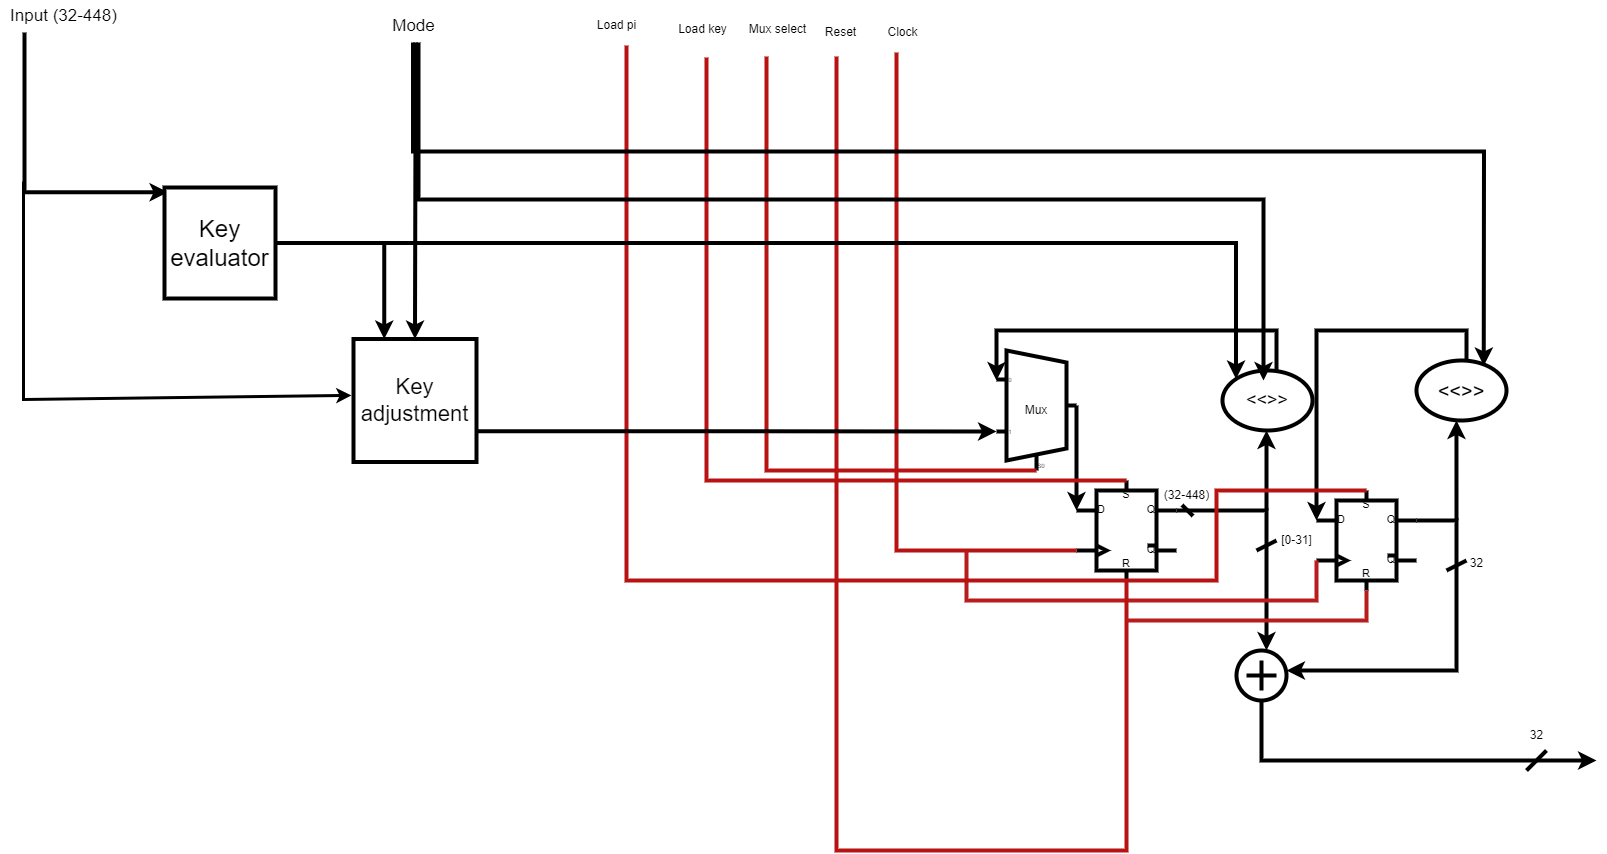

The diagram above was exported from draw.io. Its source (the exported page's mxGraphModel, read from the mxfile embedded in the PNG):
<mxGraphModel dx="3260" dy="2040" grid="0" gridSize="10" guides="1" tooltips="1" connect="1" arrows="1" fold="1" page="1" pageScale="1" pageWidth="850" pageHeight="1100" math="0" shadow="0">
  <root>
    <mxCell id="0" />
    <mxCell id="1" parent="0" />
    <mxCell id="KVi1A-0pBlL_18ghfJJr-3" value="" style="verticalLabelPosition=bottom;shadow=0;dashed=0;align=center;html=1;verticalAlign=top;shape=mxgraph.electrical.logic_gates.d_type_rs_flip-flop;strokeWidth=4;" parent="1" vertex="1">
      <mxGeometry x="180" y="210" width="100" height="100" as="geometry" />
    </mxCell>
    <mxCell id="KVi1A-0pBlL_18ghfJJr-4" value="" style="verticalLabelPosition=bottom;shadow=0;dashed=0;align=center;html=1;verticalAlign=top;shape=mxgraph.electrical.logic_gates.d_type_rs_flip-flop;strokeWidth=4;" parent="1" vertex="1">
      <mxGeometry x="420" y="220" width="100" height="100" as="geometry" />
    </mxCell>
    <mxCell id="KVi1A-0pBlL_18ghfJJr-5" value="Mux" style="shadow=0;dashed=0;align=center;html=1;strokeWidth=4;shape=mxgraph.electrical.abstract.mux2;whiteSpace=wrap;" parent="1" vertex="1">
      <mxGeometry x="100" y="80" width="80" height="120" as="geometry" />
    </mxCell>
    <mxCell id="KVi1A-0pBlL_18ghfJJr-7" value="&amp;lt;&amp;lt;&amp;gt;&amp;gt;" style="ellipse;whiteSpace=wrap;html=1;strokeWidth=4;fontSize=18;" parent="1" vertex="1">
      <mxGeometry x="326" y="100" width="90" height="60" as="geometry" />
    </mxCell>
    <mxCell id="KVi1A-0pBlL_18ghfJJr-8" value="&lt;span style=&quot;font-size: 20px;&quot;&gt;&amp;lt;&amp;lt;&amp;gt;&amp;gt;&lt;/span&gt;" style="ellipse;whiteSpace=wrap;html=1;strokeWidth=4;fontSize=20;" parent="1" vertex="1">
      <mxGeometry x="520" y="90" width="90" height="60" as="geometry" />
    </mxCell>
    <mxCell id="KVi1A-0pBlL_18ghfJJr-9" value="" style="verticalLabelPosition=bottom;shadow=0;dashed=0;align=center;html=1;verticalAlign=top;shape=mxgraph.electrical.abstract.summation_point;strokeWidth=4;" parent="1" vertex="1">
      <mxGeometry x="340" y="380" width="50" height="50" as="geometry" />
    </mxCell>
    <mxCell id="KVi1A-0pBlL_18ghfJJr-10" value="" style="endArrow=classic;html=1;rounded=0;entryX=0.6;entryY=0;entryDx=0;entryDy=0;entryPerimeter=0;startArrow=dash;startFill=0;strokeWidth=4;" parent="1" target="KVi1A-0pBlL_18ghfJJr-9" edge="1">
      <mxGeometry width="50" height="50" relative="1" as="geometry">
        <mxPoint x="280" y="240" as="sourcePoint" />
        <mxPoint x="350" y="370" as="targetPoint" />
        <Array as="points">
          <mxPoint x="370" y="240" />
        </Array>
      </mxGeometry>
    </mxCell>
    <mxCell id="KVi1A-0pBlL_18ghfJJr-11" value="" style="endArrow=classic;html=1;rounded=0;entryX=1;entryY=0.4;entryDx=0;entryDy=0;entryPerimeter=0;strokeWidth=4;" parent="1" target="KVi1A-0pBlL_18ghfJJr-9" edge="1">
      <mxGeometry width="50" height="50" relative="1" as="geometry">
        <mxPoint x="520" y="250" as="sourcePoint" />
        <mxPoint x="570" y="200" as="targetPoint" />
        <Array as="points">
          <mxPoint x="560" y="250" />
          <mxPoint x="560" y="400" />
        </Array>
      </mxGeometry>
    </mxCell>
    <mxCell id="KVi1A-0pBlL_18ghfJJr-13" value="" style="endArrow=classic;html=1;rounded=0;strokeWidth=4;" parent="1" edge="1">
      <mxGeometry width="50" height="50" relative="1" as="geometry">
        <mxPoint x="370" y="240" as="sourcePoint" />
        <mxPoint x="370" y="160" as="targetPoint" />
      </mxGeometry>
    </mxCell>
    <mxCell id="KVi1A-0pBlL_18ghfJJr-14" value="" style="endArrow=classic;html=1;rounded=0;entryX=0.444;entryY=1;entryDx=0;entryDy=0;entryPerimeter=0;strokeWidth=4;" parent="1" target="KVi1A-0pBlL_18ghfJJr-8" edge="1">
      <mxGeometry width="50" height="50" relative="1" as="geometry">
        <mxPoint x="560" y="250" as="sourcePoint" />
        <mxPoint x="610" y="200" as="targetPoint" />
      </mxGeometry>
    </mxCell>
    <mxCell id="KVi1A-0pBlL_18ghfJJr-15" value="" style="endArrow=classic;html=1;rounded=0;entryX=0;entryY=0.25;entryDx=0;entryDy=0;entryPerimeter=0;strokeWidth=4;" parent="1" target="KVi1A-0pBlL_18ghfJJr-5" edge="1">
      <mxGeometry width="50" height="50" relative="1" as="geometry">
        <mxPoint x="380" y="100" as="sourcePoint" />
        <mxPoint x="430" y="50" as="targetPoint" />
        <Array as="points">
          <mxPoint x="380" y="60" />
          <mxPoint x="100" y="60" />
        </Array>
      </mxGeometry>
    </mxCell>
    <mxCell id="KVi1A-0pBlL_18ghfJJr-18" value="" style="endArrow=classic;html=1;rounded=0;entryX=0;entryY=0.3;entryDx=0;entryDy=0;entryPerimeter=0;strokeWidth=4;" parent="1" target="KVi1A-0pBlL_18ghfJJr-4" edge="1">
      <mxGeometry width="50" height="50" relative="1" as="geometry">
        <mxPoint x="570" y="90" as="sourcePoint" />
        <mxPoint x="620" y="40" as="targetPoint" />
        <Array as="points">
          <mxPoint x="570" y="60" />
          <mxPoint x="420" y="60" />
        </Array>
      </mxGeometry>
    </mxCell>
    <mxCell id="KVi1A-0pBlL_18ghfJJr-19" value="" style="endArrow=none;html=1;rounded=0;fillColor=#f8cecc;strokeColor=#B81212;strokeWidth=4;" parent="1" edge="1">
      <mxGeometry width="50" height="50" relative="1" as="geometry">
        <mxPoint y="-218" as="sourcePoint" />
        <mxPoint x="180" y="280" as="targetPoint" />
        <Array as="points">
          <mxPoint y="280" />
        </Array>
      </mxGeometry>
    </mxCell>
    <mxCell id="KVi1A-0pBlL_18ghfJJr-20" value="" style="endArrow=none;html=1;rounded=0;fillColor=#f8cecc;strokeColor=#B81C1C;strokeWidth=4;" parent="1" edge="1">
      <mxGeometry width="50" height="50" relative="1" as="geometry">
        <mxPoint x="70" y="280" as="sourcePoint" />
        <mxPoint x="420" y="290" as="targetPoint" />
        <Array as="points">
          <mxPoint x="70" y="330" />
          <mxPoint x="420" y="330" />
        </Array>
      </mxGeometry>
    </mxCell>
    <mxCell id="KVi1A-0pBlL_18ghfJJr-24" value="" style="endArrow=classic;html=1;rounded=0;strokeWidth=4;" parent="1" edge="1">
      <mxGeometry width="50" height="50" relative="1" as="geometry">
        <mxPoint x="180" y="135" as="sourcePoint" />
        <mxPoint x="180" y="240" as="targetPoint" />
      </mxGeometry>
    </mxCell>
    <mxCell id="KVi1A-0pBlL_18ghfJJr-25" value="" style="endArrow=none;html=1;rounded=0;fillColor=#f8cecc;strokeColor=#B81212;strokeWidth=4;" parent="1" edge="1">
      <mxGeometry width="50" height="50" relative="1" as="geometry">
        <mxPoint x="-60" y="-214" as="sourcePoint" />
        <mxPoint x="230" y="310" as="targetPoint" />
        <Array as="points">
          <mxPoint x="-60" y="580" />
          <mxPoint x="230" y="580" />
        </Array>
      </mxGeometry>
    </mxCell>
    <mxCell id="KVi1A-0pBlL_18ghfJJr-26" value="" style="endArrow=none;html=1;rounded=0;fillColor=#f8cecc;strokeColor=#B81C1C;strokeWidth=4;" parent="1" edge="1">
      <mxGeometry width="50" height="50" relative="1" as="geometry">
        <mxPoint x="230" y="350" as="sourcePoint" />
        <mxPoint x="470" y="320" as="targetPoint" />
        <Array as="points">
          <mxPoint x="470" y="350" />
        </Array>
      </mxGeometry>
    </mxCell>
    <mxCell id="KVi1A-0pBlL_18ghfJJr-28" value="" style="endArrow=none;html=1;rounded=0;fillColor=#f8cecc;strokeColor=#B81212;strokeWidth=4;" parent="1" edge="1">
      <mxGeometry width="50" height="50" relative="1" as="geometry">
        <mxPoint x="-190" y="-213" as="sourcePoint" />
        <mxPoint x="230" y="210" as="targetPoint" />
        <Array as="points">
          <mxPoint x="-190" y="210" />
        </Array>
      </mxGeometry>
    </mxCell>
    <mxCell id="KVi1A-0pBlL_18ghfJJr-30" value="" style="endArrow=none;html=1;rounded=0;fillColor=#f8cecc;strokeColor=#B81212;strokeWidth=4;" parent="1" edge="1">
      <mxGeometry width="50" height="50" relative="1" as="geometry">
        <mxPoint x="-130" y="-214" as="sourcePoint" />
        <mxPoint x="140" y="200" as="targetPoint" />
        <Array as="points">
          <mxPoint x="-130" y="200" />
        </Array>
      </mxGeometry>
    </mxCell>
    <mxCell id="KVi1A-0pBlL_18ghfJJr-29" value="" style="endArrow=none;html=1;rounded=0;fillColor=#f8cecc;strokeColor=#B81212;strokeWidth=4;" parent="1" edge="1">
      <mxGeometry width="50" height="50" relative="1" as="geometry">
        <mxPoint x="-270" y="-225" as="sourcePoint" />
        <mxPoint x="470" y="220" as="targetPoint" />
        <Array as="points">
          <mxPoint x="-270" y="310" />
          <mxPoint x="320" y="310" />
          <mxPoint x="320" y="220" />
        </Array>
      </mxGeometry>
    </mxCell>
    <mxCell id="KVi1A-0pBlL_18ghfJJr-33" value="" style="endArrow=classic;html=1;rounded=0;strokeWidth=4;exitX=0.5;exitY=1;exitDx=0;exitDy=0;exitPerimeter=0;" parent="1" source="KVi1A-0pBlL_18ghfJJr-9" edge="1">
      <mxGeometry width="50" height="50" relative="1" as="geometry">
        <mxPoint x="362" y="486" as="sourcePoint" />
        <mxPoint x="700" y="490" as="targetPoint" />
        <Array as="points">
          <mxPoint x="365" y="490" />
        </Array>
      </mxGeometry>
    </mxCell>
    <mxCell id="e2eUD3h6xjfJgidZUHqm-15" style="edgeStyle=orthogonalEdgeStyle;rounded=0;orthogonalLoop=1;jettySize=auto;html=1;strokeWidth=4;" edge="1" parent="1" source="KVi1A-0pBlL_18ghfJJr-35">
      <mxGeometry relative="1" as="geometry">
        <mxPoint x="-728.5" y="-78.333251953125" as="targetPoint" />
        <mxPoint x="-872" y="-233" as="sourcePoint" />
        <Array as="points">
          <mxPoint x="-872" y="-78" />
        </Array>
      </mxGeometry>
    </mxCell>
    <mxCell id="KVi1A-0pBlL_18ghfJJr-35" value="Input (32-448)" style="text;html=1;align=center;verticalAlign=middle;resizable=0;points=[];autosize=1;strokeColor=none;fillColor=none;strokeWidth=4;fontSize=17;" parent="1" vertex="1">
      <mxGeometry x="-896" y="-270" width="125" height="32" as="geometry" />
    </mxCell>
    <mxCell id="KVi1A-0pBlL_18ghfJJr-36" value="Mux select" style="text;html=1;align=center;verticalAlign=middle;resizable=0;points=[];autosize=1;strokeColor=none;fillColor=none;strokeWidth=4;" parent="1" vertex="1">
      <mxGeometry x="-159" y="-256" width="80" height="30" as="geometry" />
    </mxCell>
    <mxCell id="KVi1A-0pBlL_18ghfJJr-37" value="Reset" style="text;html=1;align=center;verticalAlign=middle;resizable=0;points=[];autosize=1;strokeColor=none;fillColor=none;strokeWidth=4;" parent="1" vertex="1">
      <mxGeometry x="-81" y="-253" width="50" height="30" as="geometry" />
    </mxCell>
    <mxCell id="KVi1A-0pBlL_18ghfJJr-38" value="Clock" style="text;html=1;align=center;verticalAlign=middle;resizable=0;points=[];autosize=1;strokeColor=none;fillColor=none;strokeWidth=4;" parent="1" vertex="1">
      <mxGeometry x="-19" y="-253" width="50" height="30" as="geometry" />
    </mxCell>
    <mxCell id="KVi1A-0pBlL_18ghfJJr-39" value="Load key" style="text;html=1;align=center;verticalAlign=middle;resizable=0;points=[];autosize=1;strokeColor=none;fillColor=none;strokeWidth=4;" parent="1" vertex="1">
      <mxGeometry x="-229" y="-256" width="70" height="30" as="geometry" />
    </mxCell>
    <mxCell id="KVi1A-0pBlL_18ghfJJr-40" value="Load pi" style="text;html=1;align=center;verticalAlign=middle;resizable=0;points=[];autosize=1;strokeColor=none;fillColor=none;strokeWidth=4;" parent="1" vertex="1">
      <mxGeometry x="-310" y="-260" width="60" height="30" as="geometry" />
    </mxCell>
    <mxCell id="KVi1A-0pBlL_18ghfJJr-43" value="" style="endArrow=none;html=1;rounded=0;strokeWidth=4;" parent="1" edge="1">
      <mxGeometry width="50" height="50" relative="1" as="geometry">
        <mxPoint x="360" y="280" as="sourcePoint" />
        <mxPoint x="380" y="270" as="targetPoint" />
      </mxGeometry>
    </mxCell>
    <mxCell id="KVi1A-0pBlL_18ghfJJr-44" value="" style="endArrow=none;html=1;rounded=0;strokeWidth=4;" parent="1" edge="1">
      <mxGeometry width="50" height="50" relative="1" as="geometry">
        <mxPoint x="550" y="300" as="sourcePoint" />
        <mxPoint x="570" y="290" as="targetPoint" />
      </mxGeometry>
    </mxCell>
    <mxCell id="KVi1A-0pBlL_18ghfJJr-45" value="(32-448)" style="text;html=1;align=center;verticalAlign=middle;resizable=0;points=[];autosize=1;strokeColor=none;fillColor=none;strokeWidth=4;" parent="1" vertex="1">
      <mxGeometry x="255" y="210" width="70" height="30" as="geometry" />
    </mxCell>
    <mxCell id="KVi1A-0pBlL_18ghfJJr-46" value="[0-31]" style="text;html=1;align=center;verticalAlign=middle;resizable=0;points=[];autosize=1;strokeColor=none;fillColor=none;strokeWidth=4;" parent="1" vertex="1">
      <mxGeometry x="375" y="255" width="50" height="30" as="geometry" />
    </mxCell>
    <mxCell id="KVi1A-0pBlL_18ghfJJr-47" value="32" style="text;html=1;align=center;verticalAlign=middle;resizable=0;points=[];autosize=1;strokeColor=none;fillColor=none;strokeWidth=4;" parent="1" vertex="1">
      <mxGeometry x="560" y="278" width="40" height="30" as="geometry" />
    </mxCell>
    <mxCell id="KVi1A-0pBlL_18ghfJJr-48" value="" style="endArrow=none;html=1;rounded=0;strokeWidth=4;" parent="1" edge="1">
      <mxGeometry width="50" height="50" relative="1" as="geometry">
        <mxPoint x="630" y="500" as="sourcePoint" />
        <mxPoint x="650" y="480" as="targetPoint" />
      </mxGeometry>
    </mxCell>
    <mxCell id="KVi1A-0pBlL_18ghfJJr-49" value="32" style="text;html=1;align=center;verticalAlign=middle;resizable=0;points=[];autosize=1;strokeColor=none;fillColor=none;strokeWidth=4;" parent="1" vertex="1">
      <mxGeometry x="620" y="450" width="40" height="30" as="geometry" />
    </mxCell>
    <mxCell id="e2eUD3h6xjfJgidZUHqm-8" style="edgeStyle=orthogonalEdgeStyle;rounded=0;orthogonalLoop=1;jettySize=auto;html=1;exitX=1;exitY=0.75;exitDx=0;exitDy=0;entryX=0;entryY=0.65;entryDx=0;entryDy=3;entryPerimeter=0;strokeWidth=4;" edge="1" parent="1" source="e2eUD3h6xjfJgidZUHqm-1" target="KVi1A-0pBlL_18ghfJJr-5">
      <mxGeometry relative="1" as="geometry" />
    </mxCell>
    <mxCell id="e2eUD3h6xjfJgidZUHqm-1" value="Key adjustment&lt;br style=&quot;font-size: 22px;&quot;&gt;" style="whiteSpace=wrap;html=1;aspect=fixed;fontSize=22;strokeWidth=4;" vertex="1" parent="1">
      <mxGeometry x="-543" y="68.5" width="123" height="123" as="geometry" />
    </mxCell>
    <mxCell id="e2eUD3h6xjfJgidZUHqm-13" style="edgeStyle=orthogonalEdgeStyle;rounded=0;orthogonalLoop=1;jettySize=auto;html=1;exitX=1;exitY=0.5;exitDx=0;exitDy=0;entryX=0.25;entryY=0;entryDx=0;entryDy=0;strokeWidth=4;" edge="1" parent="1" source="e2eUD3h6xjfJgidZUHqm-2" target="e2eUD3h6xjfJgidZUHqm-1">
      <mxGeometry relative="1" as="geometry">
        <Array as="points">
          <mxPoint x="-512" y="-27" />
        </Array>
      </mxGeometry>
    </mxCell>
    <mxCell id="e2eUD3h6xjfJgidZUHqm-14" style="edgeStyle=orthogonalEdgeStyle;rounded=0;orthogonalLoop=1;jettySize=auto;html=1;exitX=1;exitY=0.5;exitDx=0;exitDy=0;entryX=0;entryY=0;entryDx=0;entryDy=0;strokeWidth=4;" edge="1" parent="1" source="e2eUD3h6xjfJgidZUHqm-2" target="KVi1A-0pBlL_18ghfJJr-7">
      <mxGeometry relative="1" as="geometry" />
    </mxCell>
    <mxCell id="e2eUD3h6xjfJgidZUHqm-2" value="Key evaluator" style="whiteSpace=wrap;html=1;aspect=fixed;strokeWidth=4;fontSize=24;" vertex="1" parent="1">
      <mxGeometry x="-732" y="-83" width="111" height="111" as="geometry" />
    </mxCell>
    <mxCell id="e2eUD3h6xjfJgidZUHqm-6" style="edgeStyle=orthogonalEdgeStyle;rounded=0;orthogonalLoop=1;jettySize=auto;html=1;exitX=0.5;exitY=1;exitDx=0;exitDy=0;strokeWidth=4;" edge="1" parent="1">
      <mxGeometry relative="1" as="geometry">
        <mxPoint x="227" y="-171" as="sourcePoint" />
        <mxPoint x="227" y="-171" as="targetPoint" />
      </mxGeometry>
    </mxCell>
    <mxCell id="e2eUD3h6xjfJgidZUHqm-17" style="edgeStyle=orthogonalEdgeStyle;rounded=0;orthogonalLoop=1;jettySize=auto;html=1;entryX=0.5;entryY=0;entryDx=0;entryDy=0;strokeWidth=4;" edge="1" parent="1" source="e2eUD3h6xjfJgidZUHqm-16" target="e2eUD3h6xjfJgidZUHqm-1">
      <mxGeometry relative="1" as="geometry">
        <Array as="points">
          <mxPoint x="-481" y="-151" />
          <mxPoint x="-481" y="-151" />
        </Array>
      </mxGeometry>
    </mxCell>
    <mxCell id="e2eUD3h6xjfJgidZUHqm-18" style="edgeStyle=orthogonalEdgeStyle;rounded=0;orthogonalLoop=1;jettySize=auto;html=1;strokeWidth=4;" edge="1" parent="1" source="e2eUD3h6xjfJgidZUHqm-16">
      <mxGeometry relative="1" as="geometry">
        <mxPoint x="366" y="110.00006103515625" as="targetPoint" />
        <Array as="points">
          <mxPoint x="-478" y="-71" />
          <mxPoint x="367" y="-71" />
          <mxPoint x="367" y="110" />
        </Array>
      </mxGeometry>
    </mxCell>
    <mxCell id="e2eUD3h6xjfJgidZUHqm-19" style="edgeStyle=orthogonalEdgeStyle;rounded=0;orthogonalLoop=1;jettySize=auto;html=1;strokeWidth=4;" edge="1" parent="1" source="e2eUD3h6xjfJgidZUHqm-16">
      <mxGeometry relative="1" as="geometry">
        <mxPoint x="587.3333740234375" y="95.3333740234375" as="targetPoint" />
        <Array as="points">
          <mxPoint x="-483" y="-119" />
          <mxPoint x="587" y="-119" />
        </Array>
      </mxGeometry>
    </mxCell>
    <mxCell id="e2eUD3h6xjfJgidZUHqm-16" value="Mode" style="text;html=1;align=center;verticalAlign=middle;resizable=0;points=[];autosize=1;strokeColor=none;fillColor=none;strokeWidth=4;fontSize=17;" vertex="1" parent="1">
      <mxGeometry x="-514" y="-260" width="61" height="32" as="geometry" />
    </mxCell>
    <mxCell id="e2eUD3h6xjfJgidZUHqm-20" value="" style="endArrow=classic;html=1;rounded=0;strokeWidth=3;" edge="1" parent="1">
      <mxGeometry width="50" height="50" relative="1" as="geometry">
        <mxPoint x="-873" y="-89" as="sourcePoint" />
        <mxPoint x="-545" y="125" as="targetPoint" />
        <Array as="points">
          <mxPoint x="-873" y="129" />
        </Array>
      </mxGeometry>
    </mxCell>
  </root>
</mxGraphModel>